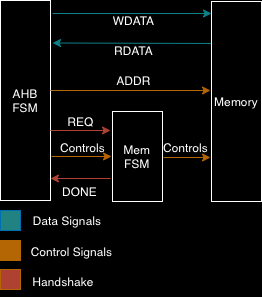

The diagram above was exported from draw.io. Its source (the exported page's mxGraphModel, read from the mxfile embedded in the PNG):
<mxGraphModel dx="388" dy="355" grid="1" gridSize="10" guides="1" tooltips="1" connect="1" arrows="1" fold="1" page="1" pageScale="1" pageWidth="827" pageHeight="1169" background="#000000" math="0" shadow="0">
  <root>
    <mxCell id="0" />
    <mxCell id="1" parent="0" />
    <mxCell id="mx-s0geBl6PVCWvJy124-1" value="AHB&lt;br&gt;FSM" style="rounded=0;whiteSpace=wrap;html=1;fillColor=none;strokeColor=#FFFFFF;fontColor=#FFFFFF;" vertex="1" parent="1">
      <mxGeometry x="120" y="140" width="50" height="200" as="geometry" />
    </mxCell>
    <mxCell id="mx-s0geBl6PVCWvJy124-2" value="" style="endArrow=classic;html=1;rounded=1;sketch=0;fontFamily=Helvetica;fontSize=12;fontColor=#FFFFFF;curved=0;strokeColor=#B46504;fillColor=#fad7ac;" edge="1" parent="1">
      <mxGeometry width="50" height="50" relative="1" as="geometry">
        <mxPoint x="170" y="230" as="sourcePoint" />
        <mxPoint x="330" y="230" as="targetPoint" />
      </mxGeometry>
    </mxCell>
    <mxCell id="mx-s0geBl6PVCWvJy124-3" value="" style="endArrow=classic;html=1;rounded=1;sketch=0;fontFamily=Helvetica;fontSize=12;fontColor=#FFFFFF;curved=0;strokeColor=#0e8088;fillColor=#b0e3e6;" edge="1" parent="1">
      <mxGeometry width="50" height="50" relative="1" as="geometry">
        <mxPoint x="172" y="153" as="sourcePoint" />
        <mxPoint x="331" y="153" as="targetPoint" />
      </mxGeometry>
    </mxCell>
    <mxCell id="mx-s0geBl6PVCWvJy124-4" value="" style="endArrow=classic;html=1;rounded=1;sketch=0;fontFamily=Helvetica;fontSize=12;fontColor=#FFFFFF;curved=0;strokeColor=#0e8088;fillColor=#b0e3e6;" edge="1" parent="1">
      <mxGeometry width="50" height="50" relative="1" as="geometry">
        <mxPoint x="331" y="183" as="sourcePoint" />
        <mxPoint x="172" y="182.5" as="targetPoint" />
      </mxGeometry>
    </mxCell>
    <mxCell id="mx-s0geBl6PVCWvJy124-5" value="Mem&lt;br&gt;FSM" style="rounded=0;whiteSpace=wrap;html=1;fillColor=none;strokeColor=#FFFFFF;fontColor=#FFFFFF;" vertex="1" parent="1">
      <mxGeometry x="232" y="251" width="50" height="90" as="geometry" />
    </mxCell>
    <mxCell id="mx-s0geBl6PVCWvJy124-6" value="" style="endArrow=classic;html=1;rounded=1;labelBackgroundColor=default;sketch=0;fontFamily=Helvetica;fontSize=12;fontColor=#FFFFFF;strokeColor=#ae4132;shape=connector;curved=0;fillColor=#fad9d5;" edge="1" parent="1">
      <mxGeometry width="50" height="50" relative="1" as="geometry">
        <mxPoint x="170" y="270" as="sourcePoint" />
        <mxPoint x="230" y="270" as="targetPoint" />
      </mxGeometry>
    </mxCell>
    <mxCell id="mx-s0geBl6PVCWvJy124-8" value="" style="endArrow=classic;html=1;rounded=1;labelBackgroundColor=default;sketch=0;fontFamily=Helvetica;fontSize=12;fontColor=#FFFFFF;strokeColor=#b46504;shape=connector;curved=0;fillColor=#fad7ac;" edge="1" parent="1">
      <mxGeometry width="50" height="50" relative="1" as="geometry">
        <mxPoint x="171" y="296" as="sourcePoint" />
        <mxPoint x="231" y="296" as="targetPoint" />
      </mxGeometry>
    </mxCell>
    <mxCell id="mx-s0geBl6PVCWvJy124-9" value="" style="endArrow=classic;html=1;rounded=1;labelBackgroundColor=default;sketch=0;fontFamily=Helvetica;fontSize=12;fontColor=#FFFFFF;strokeColor=#ae4132;shape=connector;curved=0;fillColor=#fad9d5;" edge="1" parent="1">
      <mxGeometry width="50" height="50" relative="1" as="geometry">
        <mxPoint x="230" y="318" as="sourcePoint" />
        <mxPoint x="170" y="318" as="targetPoint" />
      </mxGeometry>
    </mxCell>
    <mxCell id="mx-s0geBl6PVCWvJy124-10" value="" style="endArrow=classic;html=1;rounded=1;labelBackgroundColor=default;sketch=0;fontFamily=Helvetica;fontSize=12;fontColor=#FFFFFF;strokeColor=#b46504;shape=connector;curved=0;fillColor=#fad7ac;" edge="1" parent="1">
      <mxGeometry width="50" height="50" relative="1" as="geometry">
        <mxPoint x="283" y="297" as="sourcePoint" />
        <mxPoint x="330" y="297" as="targetPoint" />
      </mxGeometry>
    </mxCell>
    <mxCell id="mx-s0geBl6PVCWvJy124-11" value="Memory" style="rounded=0;whiteSpace=wrap;html=1;fillColor=none;strokeColor=#FFFFFF;fontColor=#FFFFFF;" vertex="1" parent="1">
      <mxGeometry x="331" y="141" width="50" height="200" as="geometry" />
    </mxCell>
    <mxCell id="mx-s0geBl6PVCWvJy124-13" value="ADDR" style="text;html=1;align=center;verticalAlign=middle;resizable=0;points=[];autosize=1;strokeColor=none;fillColor=none;fontSize=12;fontFamily=Helvetica;fontColor=#FFFFFF;" vertex="1" parent="1">
      <mxGeometry x="228" y="210" width="50" height="20" as="geometry" />
    </mxCell>
    <mxCell id="mx-s0geBl6PVCWvJy124-15" value="&lt;font color=&quot;#ffffff&quot;&gt;WDATA&lt;/font&gt;" style="text;html=1;align=center;verticalAlign=middle;resizable=0;points=[];autosize=1;strokeColor=none;fillColor=none;fontSize=12;fontFamily=Helvetica;" vertex="1" parent="1">
      <mxGeometry x="223" y="150" width="60" height="20" as="geometry" />
    </mxCell>
    <mxCell id="mx-s0geBl6PVCWvJy124-17" value="&lt;font color=&quot;#ffffff&quot;&gt;RDATA&lt;/font&gt;" style="text;html=1;align=center;verticalAlign=middle;resizable=0;points=[];autosize=1;strokeColor=none;fillColor=none;fontSize=12;fontFamily=Helvetica;" vertex="1" parent="1">
      <mxGeometry x="228" y="180" width="50" height="20" as="geometry" />
    </mxCell>
    <mxCell id="mx-s0geBl6PVCWvJy124-18" value="" style="rounded=0;whiteSpace=wrap;html=1;labelBackgroundColor=none;fontFamily=Helvetica;fontSize=12;strokeColor=#006EAF;fillColor=#218282;fontColor=#ffffff;" vertex="1" parent="1">
      <mxGeometry x="120" y="350" width="20" height="20" as="geometry" />
    </mxCell>
    <mxCell id="mx-s0geBl6PVCWvJy124-19" value="" style="rounded=0;whiteSpace=wrap;html=1;labelBackgroundColor=none;fontFamily=Helvetica;fontSize=12;strokeColor=#b46504;fillColor=#B46504;" vertex="1" parent="1">
      <mxGeometry x="120" y="380" width="20" height="20" as="geometry" />
    </mxCell>
    <mxCell id="mx-s0geBl6PVCWvJy124-20" value="" style="rounded=0;whiteSpace=wrap;html=1;labelBackgroundColor=none;fontFamily=Helvetica;fontSize=12;strokeColor=#b46504;fillColor=#AE4132;" vertex="1" parent="1">
      <mxGeometry x="120" y="409" width="20" height="20" as="geometry" />
    </mxCell>
    <mxCell id="mx-s0geBl6PVCWvJy124-21" value="Data Signals" style="text;html=1;strokeColor=none;fillColor=none;align=center;verticalAlign=middle;whiteSpace=wrap;rounded=0;labelBackgroundColor=none;fontFamily=Helvetica;fontSize=12;fontColor=#FFFFFF;" vertex="1" parent="1">
      <mxGeometry x="144" y="345" width="86" height="30" as="geometry" />
    </mxCell>
    <mxCell id="mx-s0geBl6PVCWvJy124-22" value="Control Signals" style="text;html=1;strokeColor=none;fillColor=none;align=center;verticalAlign=middle;whiteSpace=wrap;rounded=0;labelBackgroundColor=none;fontFamily=Helvetica;fontSize=12;fontColor=#FFFFFF;" vertex="1" parent="1">
      <mxGeometry x="143" y="376" width="97" height="30" as="geometry" />
    </mxCell>
    <mxCell id="mx-s0geBl6PVCWvJy124-23" value="Handshake" style="text;html=1;strokeColor=none;fillColor=none;align=center;verticalAlign=middle;whiteSpace=wrap;rounded=0;labelBackgroundColor=none;fontFamily=Helvetica;fontSize=12;fontColor=#FFFFFF;" vertex="1" parent="1">
      <mxGeometry x="153" y="406" width="60" height="30" as="geometry" />
    </mxCell>
    <mxCell id="mx-s0geBl6PVCWvJy124-24" value="REQ" style="text;html=1;align=center;verticalAlign=middle;resizable=0;points=[];autosize=1;strokeColor=none;fillColor=none;fontSize=12;fontFamily=Helvetica;fontColor=#FFFFFF;" vertex="1" parent="1">
      <mxGeometry x="180" y="251" width="40" height="20" as="geometry" />
    </mxCell>
    <mxCell id="mx-s0geBl6PVCWvJy124-25" value="DONE" style="text;html=1;align=center;verticalAlign=middle;resizable=0;points=[];autosize=1;strokeColor=none;fillColor=none;fontSize=12;fontFamily=Helvetica;fontColor=#FFFFFF;" vertex="1" parent="1">
      <mxGeometry x="174" y="321" width="50" height="20" as="geometry" />
    </mxCell>
    <mxCell id="mx-s0geBl6PVCWvJy124-26" value="Controls" style="text;html=1;align=center;verticalAlign=middle;resizable=0;points=[];autosize=1;strokeColor=none;fillColor=none;fontSize=12;fontFamily=Helvetica;fontColor=#FFFFFF;" vertex="1" parent="1">
      <mxGeometry x="172" y="277" width="60" height="20" as="geometry" />
    </mxCell>
    <mxCell id="mx-s0geBl6PVCWvJy124-27" value="Controls" style="text;html=1;align=center;verticalAlign=middle;resizable=0;points=[];autosize=1;strokeColor=none;fillColor=none;fontSize=12;fontFamily=Helvetica;fontColor=#FFFFFF;" vertex="1" parent="1">
      <mxGeometry x="275" y="277" width="60" height="20" as="geometry" />
    </mxCell>
  </root>
</mxGraphModel>